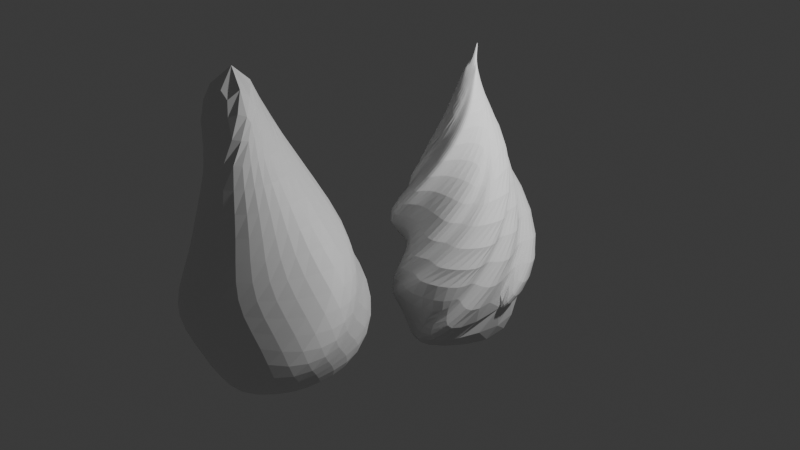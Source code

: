 # Source: Flamme3_1.blend  (saved by Blender 4.5.88; exported with 4.5.12 LTS)
import bpy
from mathutils import Matrix  # noqa: F401  (used for matrix-valued properties, if any)

bpy.ops.wm.read_factory_settings(use_empty=True)
scene = bpy.context.scene
scene.name = 'Scene'

# ---- collections
col_collection = bpy.data.collections.new('Collection'); scene.collection.children.link(col_collection)

# ---- materials (node trees are filled in below, after node groups)
mat_displacement = bpy.data.materials.new('Displacement')

# ---- material node trees
mat_displacement.use_nodes = True; mat_displacement.node_tree.nodes.clear()
_N = mat_displacement.node_tree.nodes; _L = mat_displacement.node_tree.links
n0 = _N.new('ShaderNodeBsdfPrincipled'); n0.name = 'Principled BSDF'; n0.location = (177, 301)
n1 = _N.new('ShaderNodeOutputMaterial'); n1.name = 'Material Output'; n1.location = (541, 214)
n2 = _N.new('ShaderNodeMapping'); n2.name = 'Mapping'; n2.location = (-488, 169)
n2.inputs[3].default_value = (0.2, 1.0, 0.1)
n3 = _N.new('ShaderNodeTexCoord'); n3.name = 'Texture Coordinate'; n3.location = (-726, 224)
n4 = _N.new('ShaderNodeTexVoronoi'); n4.name = 'Voronoi Texture'; n4.location = (-220, 37)
_L.new(n0.outputs[0], n1.inputs[0])
_L.new(n3.outputs[3], n2.inputs[0])
_L.new(n2.outputs[0], n4.inputs[0])
n1.is_active_output = True

# ---- world
world_world = bpy.data.worlds.new('World'); scene.world = world_world
world_world.use_nodes = True; world_world.node_tree.nodes.clear()
_N = world_world.node_tree.nodes; _L = world_world.node_tree.links
n0 = _N.new('ShaderNodeOutputWorld'); n0.name = 'World Output'; n0.location = (200, 100)
n1 = _N.new('ShaderNodeBackground'); n1.name = 'Background'; n1.location = (-200, 100)
n1.inputs[0].default_value = (0.05088, 0.05088, 0.05088, 1.0)
_L.new(n1.outputs[0], n0.inputs[0])
n0.is_active_output = True
world_world.color = (0.05088, 0.05088, 0.05088)
world_world.sun_shadow_jitter_overblur = 0.0

# ---- cameras
cam_camera = bpy.data.cameras.new('Camera')
cam_camera.clip_end = 100.0
cam_camera.ortho_scale = 7.314

# ---- lights
light_light = bpy.data.lights.new('Light', 'POINT')
light_light.energy = 1000.0
light_light.shadow_soft_size = 0.1

# ---- meshes
me_cube_001 = bpy.data.meshes.new('Cube.001')
me_cube_001.from_pydata([(-1.0, -1.0, -1.0), (-1.0, -1.0, 1.0), (-1.0, 1.0, -1.0), (-1.0, 1.0, 1.0), (1.0, -1.0, -1.0), (1.0, -1.0, 1.0), (1.0, 1.0, -1.0), (1.0, 1.0, 1.0), (0.3872, -1.0, 1.0), (-0.537, -1.0, 1.0), (-0.8417, -1.022, -0.2284), (0.7257, -0.9761, -0.2047), (1.0, 0.2158, 1.0), (1.0, -0.3398, 1.0), (1.0, -0.3162, 0.1284), (1.0, 0.1987, 0.1494), (-1.0, 0.1111, 1.0), (-1.0, 0.6821, 1.0), (-1.0, 0.6591, -0.3844), (-1.0, 0.09714, -0.3689), (-0.6152, 1.0, 1.0), (-0.2779, 1.0, 1.0), (-0.2792, 1.0, 0.6598), (-0.5894, 1.0, 0.6797), (0.3872, -1.452, 1.0), (-0.537, -1.444, 1.0), (-1.563, 0.1111, 1.0), (-1.563, 0.6821, 1.0), (-0.6152, 1.17, 1.0), (-0.2779, 1.17, 1.0), (-0.2792, 1.17, 0.6598), (-0.5894, 1.17, 0.6797), (1.441, 0.2158, 1.0), (1.441, -0.3398, 1.0), (-0.697, 0.4772, 2.586), (-0.697, 0.6904, 2.586), (-0.2128, 0.6904, 2.586), (0.6442, 0.6904, 2.586), (0.6442, -0.2081, 2.586), (0.6442, -0.6509, 2.586), (-0.3865, -0.6509, 2.586), (-0.697, -0.6509, 2.586), (0.2333, -0.6509, 2.586), (-1.04, 0.09422, 2.586), (-0.3906, 0.2662, 3.712), (0.6442, 0.1645, 2.586), (-0.697, 0.09422, 2.586), (-0.439, 0.8046, 2.586), (-0.2128, 0.8046, 2.586), (-0.439, 0.6904, 2.586), (0.9398, 0.1645, 2.586), (0.9398, -0.2081, 2.586), (0.2333, -0.939, 2.586), (-0.3865, -0.939, 2.586), (-0.2997, 0.1385, 4.553), (-0.9109, 0.4283, 2.473), (-0.00716, 0.3461, 3.712), (0.1556, 0.2672, 3.712), (-0.2608, -0.1397, 3.885), (0.2304, 0.00915, 3.712), (0.1044, -0.3092, 4.089), (-0.3014, -0.3128, 3.712), (-0.11, -0.04399, 4.559), (-0.09223, 0.1374, 4.559), (-0.5559, 0.08458, 3.712), (-0.2053, 0.1851, 4.559), (-0.483, -0.07434, 3.712), (-0.08568, 0.04274, 4.553), (-0.1685, 0.4171, 3.712), (-0.1811, -0.01982, 4.559), (-0.3311, 0.1189, 4.559), (-0.1121, 0.22, 4.559), (-0.2681, 0.02785, 4.559), (-0.4323, 0.1781, 3.659), (-0.128, 0.0007559, 4.674), (-0.2911, 0.09646, 4.674), (-0.1902, 0.08534, 5.072), (-0.1383, 0.1768, 4.676), (-0.2213, 0.09045, 4.893), (-0.1693, 0.05993, 4.964), (-0.1725, 0.1161, 4.893)], [], [(0, 1, 16, 19), (2, 23, 22, 6), (6, 7, 12, 15, 14, 13, 5, 4), (4, 11, 10, 0), (2, 6, 4, 0), (34, 55, 73, 44), (25, 10, 11, 24), (11, 8, 24), (11, 4, 5, 8), (23, 20, 28, 31), (9, 10, 25), (0, 10, 9, 1), (27, 18, 19, 26), (19, 16, 26), (17, 18, 27), (29, 30, 31, 28), (21, 22, 30, 29), (22, 23, 31, 30), (33, 14, 15, 32), (15, 12, 32), (13, 14, 33), (40, 53, 61), (32, 12, 45, 50), (29, 28, 47, 48), (21, 29, 48, 36), (26, 16, 46, 43), (5, 13, 38, 39), (9, 25, 53, 40), (25, 24, 52, 53), (3, 17, 34, 35), (12, 7, 37, 45), (1, 9, 40, 41), (20, 3, 35, 49), (28, 20, 49, 47), (8, 5, 39, 42), (33, 32, 50, 51), (7, 21, 36, 37), (24, 8, 42, 52), (45, 37, 57, 59), (13, 33, 51, 38), (16, 1, 41, 46), (35, 34, 44), (52, 42, 60), (36, 48, 68, 56), (55, 43, 64, 73), (49, 35, 44), (48, 47, 44, 68), (39, 38, 59, 60), (47, 49, 44), (51, 50, 59), (37, 36, 56, 57), (27, 55, 34, 17), (41, 40, 61), (27, 26, 43, 55), (38, 51, 59), (42, 39, 60), (43, 46, 66, 64), (50, 45, 59), (46, 41, 61, 66), (53, 52, 60, 61), (66, 61, 69, 72), (6, 22, 21, 7), (23, 2, 3, 20), (2, 18, 17, 3), (19, 18, 2, 0), (59, 57, 63, 67), (63, 71, 77), (73, 64, 70, 54), (57, 56, 71, 63), (61, 60, 62, 69), (56, 68, 65, 71), (68, 44, 54, 65), (60, 59, 67, 62), (64, 66, 72, 70), (44, 73, 54), (77, 75, 78, 80), (67, 63, 77, 74), (62, 67, 74), (69, 62, 74), (71, 65, 77), (65, 54, 75, 77), (70, 72, 75), (72, 69, 74, 75), (54, 70, 75), (78, 79, 76), (74, 77, 80, 79), (75, 74, 79, 78), (79, 80, 76), (80, 78, 76)])
_uv = me_cube_001.uv_layers.new(name='UVMap')
_uv.uv.foreach_set('vector', [0.375, 0.0, 0.625, 0.0, 0.625, 0.1389, 0.4539, 0.1371, 0.375, 0.25, 0.585, 0.3013, 0.5825, 0.3401, 0.375, 0.5, 0.375, 0.5, 0.625, 0.5, 0.625, 0.598, 0.4657, 0.6002, 0.4631, 0.6645, 0.625, 0.6675, 0.625, 0.75, 0.375, 0.75, 0.375, 0.75, 0.4724, 0.8174, 0.4763, 0.9393, 0.375, 1.0, 0.125, 0.5, 0.375, 0.5, 0.375, 0.75, 0.125, 0.75, 0.625, 0.2103, 0.0, 0.0, 0.0, 0.0, 0.625, 0.2103, 0.625, 0.9421, 0.4763, 0.9393, 0.4724, 0.8174, 0.625, 0.8266, 0.4724, 0.8174, 0.625, 0.8266, 0.625, 0.8266, 0.4724, 0.8174, 0.375, 0.75, 0.625, 0.75, 0.625, 0.8266, 0.585, 0.3013, 0.625, 0.2981, 0.625, 0.2981, 0.585, 0.3013, 0.625, 0.9421, 0.4763, 0.9393, 0.625, 0.9421, 0.375, 1.0, 0.4763, 0.9393, 0.625, 0.9421, 0.625, 1.0, 0.625, 0.2103, 0.4519, 0.2074, 0.4539, 0.1371, 0.625, 0.1389, 0.4539, 0.1371, 0.625, 0.1389, 0.625, 0.1389, 0.625, 0.2103, 0.4519, 0.2074, 0.625, 0.2103, 0.625, 0.3403, 0.5825, 0.3401, 0.585, 0.3013, 0.625, 0.2981, 0.625, 0.3403, 0.5825, 0.3401, 0.5825, 0.3401, 0.625, 0.3403, 0.5825, 0.3401, 0.585, 0.3013, 0.585, 0.3013, 0.5825, 0.3401, 0.625, 0.6675, 0.4631, 0.6645, 0.4657, 0.6002, 0.625, 0.598, 0.4657, 0.6002, 0.625, 0.598, 0.625, 0.598, 0.625, 0.6675, 0.4631, 0.6645, 0.625, 0.6675, 0.625, 0.9421, 0.625, 0.9421, 0.625, 0.9421, 0.625, 0.598, 0.625, 0.598, 0.625, 0.598, 0.625, 0.598, 0.625, 0.3403, 0.625, 0.2981, 0.625, 0.2981, 0.625, 0.3403, 0.625, 0.3403, 0.625, 0.3403, 0.625, 0.3403, 0.625, 0.3403, 0.625, 0.1389, 0.625, 0.1389, 0.625, 0.1389, 0.625, 0.1389, 0.625, 0.75, 0.625, 0.6675, 0.625, 0.6675, 0.625, 0.75, 0.625, 0.9421, 0.625, 0.9421, 0.625, 0.9421, 0.625, 0.9421, 0.625, 0.9421, 0.625, 0.8266, 0.625, 0.8266, 0.625, 0.9421, 0.625, 0.25, 0.625, 0.2103, 0.625, 0.2103, 0.625, 0.25, 0.625, 0.598, 0.625, 0.5, 0.625, 0.5, 0.625, 0.598, 0.625, 1.0, 0.625, 0.9421, 0.625, 0.9421, 0.625, 1.0, 0.625, 0.2981, 0.625, 0.25, 0.625, 0.25, 0.625, 0.2981, 0.625, 0.2981, 0.625, 0.2981, 0.625, 0.2981, 0.625, 0.2981, 0.625, 0.8266, 0.625, 0.75, 0.625, 0.75, 0.625, 0.8266, 0.625, 0.6675, 0.625, 0.598, 0.625, 0.598, 0.625, 0.6675, 0.625, 0.5, 0.625, 0.3403, 0.625, 0.3403, 0.625, 0.5, 0.625, 0.8266, 0.625, 0.8266, 0.625, 0.8266, 0.625, 0.8266, 0.625, 0.598, 0.625, 0.5, 0.625, 0.5, 0.625, 0.598, 0.625, 0.6675, 0.625, 0.6675, 0.625, 0.6675, 0.625, 0.6675, 0.625, 0.1389, 0.625, 0.0, 0.625, 0.0, 0.625, 0.1389, 0.625, 0.25, 0.625, 0.2103, 0.625, 0.25, 0.625, 0.8266, 0.625, 0.8266, 0.625, 0.8266, 0.625, 0.3403, 0.625, 0.3403, 0.625, 0.3403, 0.625, 0.3403, 0.0, 0.0, 0.625, 0.1389, 0.625, 0.1389, 0.0, 0.0, 0.625, 0.2981, 0.625, 0.25, 0.625, 0.2981, 0.625, 0.3403, 0.625, 0.2981, 0.625, 0.2981, 0.625, 0.3403, 0.625, 0.75, 0.625, 0.6675, 0.625, 0.6675, 0.625, 0.75, 0.625, 0.2981, 0.625, 0.2981, 0.625, 0.2981, 0.625, 0.6675, 0.625, 0.598, 0.625, 0.6675, 0.625, 0.5, 0.625, 0.3403, 0.625, 0.3403, 0.625, 0.5, 0.625, 0.2103, 0.0, 0.0, 0.625, 0.2103, 0.625, 0.2103, 0.625, 1.0, 0.625, 0.9421, 0.625, 1.0, 0.625, 0.2103, 0.625, 0.1389, 0.625, 0.1389, 0.0, 0.0, 0.625, 0.6675, 0.625, 0.6675, 0.625, 0.6675, 0.625, 0.8266, 0.625, 0.75, 0.625, 0.8266, 0.625, 0.1389, 0.625, 0.1389, 0.625, 0.1389, 0.625, 0.1389, 0.625, 0.598, 0.625, 0.598, 0.625, 0.598, 0.625, 0.1389, 0.625, 0.0, 0.625, 0.0, 0.625, 0.1389, 0.625, 0.9421, 0.625, 0.8266, 0.625, 0.8266, 0.625, 0.9421, 0.625, 0.1389, 0.625, 0.0, 0.625, 0.0, 0.625, 0.1389, 0.375, 0.5, 0.5825, 0.3401, 0.625, 0.3403, 0.625, 0.5, 0.585, 0.3013, 0.375, 0.25, 0.625, 0.25, 0.625, 0.2981, 0.375, 0.25, 0.4519, 0.2074, 0.625, 0.2103, 0.625, 0.25, 0.4539, 0.1371, 0.4519, 0.2074, 0.375, 0.25, 0.375, 0.0, 0.625, 0.598, 0.625, 0.5, 0.625, 0.5, 0.625, 0.598, 0.625, 0.5, 0.625, 0.3403, 0.625, 0.5, 0.0, 0.0, 0.625, 0.1389, 0.625, 0.1389, 0.0, 0.0, 0.625, 0.5, 0.625, 0.3403, 0.625, 0.3403, 0.625, 0.5, 0.625, 0.9421, 0.625, 0.8266, 0.625, 0.8266, 0.625, 0.9421, 0.625, 0.3403, 0.625, 0.3403, 0.625, 0.3403, 0.625, 0.3403, 0.625, 0.3403, 0.625, 0.2981, 0.625, 0.2981, 0.625, 0.3403, 0.625, 0.75, 0.625, 0.6675, 0.625, 0.6675, 0.625, 0.75, 0.625, 0.1389, 0.625, 0.1389, 0.625, 0.1389, 0.625, 0.1389, 0.625, 0.2103, 0.0, 0.0, 0.625, 0.2103, 0.625, 0.3403, 0.625, 0.2981, 0.625, 0.2981, 0.625, 0.3403, 0.625, 0.598, 0.625, 0.5, 0.625, 0.5, 0.625, 0.598, 0.625, 0.75, 0.625, 0.6675, 0.625, 0.75, 0.625, 0.9421, 0.625, 0.8266, 0.625, 0.9421, 0.625, 0.3403, 0.625, 0.3403, 0.625, 0.3403, 0.625, 0.3403, 0.625, 0.2981, 0.625, 0.2981, 0.625, 0.3403, 0.625, 0.1389, 0.625, 0.1389, 0.625, 0.1389, 0.625, 0.1389, 0.625, 0.0, 0.625, 0.0, 0.625, 0.1389, 0.0, 0.0, 0.625, 0.1389, 0.0, 0.0, 0.625, 0.1389, 0.625, 0.0, 0.625, 0.1389, 0.625, 0.598, 0.625, 0.5, 0.625, 0.5, 0.625, 0.598, 0.625, 0.1389, 0.625, 0.0, 0.625, 0.0, 0.625, 0.1389, 0.625, 0.598, 0.625, 0.5, 0.625, 0.598, 0.625, 0.3403, 0.625, 0.2981, 0.625, 0.3403])
me_cube_001.update()
me_plane = bpy.data.meshes.new('Plane')
me_plane.from_pydata([(0.1385, 1.162, 2.308), (1.187, 0.7874, 2.308), (-0.5824, 0.6024, 3.725e-09), (0.1438, 0.9655, 3.725e-09), (1.184, -0.6561, 2.308), (-0.7489, 0.7185, 2.308), (-0.9554, -0.2836, 2.308), (-0.4801, -1.152, 0.7718), (1.11, -1.475, 0.7718), (1.547, -0.2667, 0.7718), (1.59, 1.067, 0.7718), (0.127, 1.59, 0.7718), (-1.111, 0.9708, 0.7718), (-1.399, -0.4267, 0.7718), (-0.0057, -0.1797, 3.874), (-0.1793, 0.143, 3.874), (0.3331, -0.4761, 3.874), (0.7519, 0.4849, 3.874), (0.5306, 0.005004, 3.874), (-0.3573, 0.4454, 3.874), (0.2537, 0.4829, 3.874), (1.002, 0.6588, 3.725e-09), (0.9771, -0.1238, 3.725e-09), (0.6393, -0.9964, 2.308), (-0.2968, -0.8038, 2.308), (-1.399, -0.4267, 1.405), (-1.111, 0.9708, 1.405), (0.127, 1.59, 1.405), (1.59, 1.067, 1.405), (1.42, -0.7733, 1.405), (1.035, -1.449, 1.405), (-0.4801, -1.152, 1.405), (-0.7514, -0.2177, 3.725e-09), (0.598, -0.6876, 3.725e-09), (-0.2124, -0.6434, 3.725e-09), (0.1896, 0.1293, 5.94)], [], [(28, 29, 4, 1), (13, 12, 26, 25), (26, 27, 0, 5), (7, 8, 33, 34), (7, 13, 25, 31), (11, 10, 28, 27), (8, 9, 22, 33), (9, 10, 21, 22), (6, 5, 19, 15), (27, 28, 1, 0), (16, 14, 35), (0, 1, 17, 20), (5, 0, 20, 19), (31, 25, 6, 24), (11, 12, 2, 3), (9, 8, 30, 29), (10, 11, 3, 21), (25, 26, 5, 6), (10, 9, 29, 28), (13, 7, 34, 32), (33, 22, 21, 3, 2, 32, 34), (23, 24, 14, 16), (12, 13, 32, 2), (29, 30, 23, 4), (12, 11, 27, 26), (30, 31, 24, 23), (8, 7, 31, 30), (1, 4, 18, 17), (4, 23, 16, 18), (24, 6, 15, 14), (20, 17, 35), (19, 20, 35), (18, 16, 35), (14, 15, 35), (17, 18, 35), (15, 19, 35)])
_uv = me_plane.uv_layers.new(name='UVMap')
_uv.uv.foreach_set('vector', [0.0, 0.0, 0.0, 0.0, 0.0, 0.0, 0.0, 0.0, 0.0, 0.0, 0.0, 0.0, 0.0, 0.0, 0.0, 0.0, 0.0, 0.0, 0.0, 0.0, 0.0, 0.0, 0.0, 0.0, 0.0, 0.0, 0.0, 0.0, 0.0, 0.0, 0.0, 0.0, 0.0, 0.0, 0.0, 0.0, 0.0, 0.0, 0.0, 0.0, 0.0, 0.0, 0.0, 0.0, 0.0, 0.0, 0.0, 0.0, 0.0, 0.0, 0.0, 0.0, 0.0, 0.0, 0.0, 0.0, 0.0, 0.0, 0.0, 0.0, 0.0, 0.0, 0.0, 0.0, 0.0, 0.0, 0.0, 0.0, 0.0, 0.0, 0.0, 0.0, 0.0, 0.0, 0.0, 0.0, 0.0, 0.0, 0.0, 0.0, 0.0, 0.0, 0.0, 0.0, 0.0, 0.0, 0.0, 0.0, 0.0, 0.0, 0.0, 0.0, 0.0, 0.0, 0.0, 0.0, 0.0, 0.0, 0.0, 0.0, 0.0, 0.0, 0.0, 0.0, 0.0, 0.0, 0.0, 0.0, 0.0, 0.0, 0.0, 0.0, 0.0, 0.0, 0.0, 0.0, 0.0, 0.0, 0.0, 0.0, 0.0, 0.0, 0.0, 0.0, 0.0, 0.0, 0.0, 0.0, 0.0, 0.0, 0.0, 0.0, 0.0, 0.0, 0.0, 0.0, 0.0, 0.0, 0.0, 0.0, 0.0, 0.0, 0.0, 0.0, 0.0, 0.0, 0.0, 0.0, 0.0, 0.0, 0.0, 0.0, 0.0, 0.0, 0.0, 0.0, 0.0, 0.0, 0.0, 0.0, 0.0, 0.0, 0.0, 0.0, 0.0, 0.0, 0.0, 0.0, 0.0, 0.0, 0.0, 0.0, 0.0, 0.0, 0.0, 0.0, 0.0, 0.0, 0.0, 0.0, 0.0, 0.0, 0.0, 0.0, 0.0, 0.0, 0.0, 0.0, 0.0, 0.0, 0.0, 0.0, 0.0, 0.0, 0.0, 0.0, 0.0, 0.0, 0.0, 0.0, 0.0, 0.0, 0.0, 0.0, 0.0, 0.0, 0.0, 0.0, 0.0, 0.0, 0.0, 0.0, 0.0, 0.0, 0.0, 0.0, 0.0, 0.0, 0.0, 0.0, 0.0, 0.0, 0.0, 0.0, 0.0, 0.0, 0.0, 0.0, 0.0, 0.0, 0.0, 0.0, 0.0, 0.0, 0.0, 0.0, 0.0, 0.0, 0.0, 0.0, 0.0, 0.0, 0.0, 0.0, 0.0, 0.0, 0.0, 0.0, 0.0, 0.0, 0.0, 0.0, 0.0, 0.0, 0.0, 0.0, 0.0, 0.0, 0.0, 0.0, 0.0, 0.0, 0.0, 0.0, 0.0, 0.0, 0.0, 0.0, 0.0, 0.0, 0.0, 0.0, 0.0, 0.0, 0.0, 0.0, 0.0, 0.0, 0.0, 0.0])
me_plane.materials.append(mat_displacement)
me_plane.update()

# ---- objects
ob_light = bpy.data.objects.new('Light', light_light)
ob_camera = bpy.data.objects.new('Camera', cam_camera)
ob_flamemain = bpy.data.objects.new('FlameMain', me_cube_001)
ob_plane = bpy.data.objects.new('Plane', me_plane)

# ---- transforms, parenting, visibility, modifiers, constraints
ob_light.location = (4.076, 1.005, 5.904)
ob_light.rotation_euler = (0.6503, 0.05522, 1.866)
ob_light.lock_rotations_4d = False
ob_light.empty_display_type = 'ARROWS'
ob_light.color = (0.0, 0.0, 0.0, 0.0)
ob_light.lineart.crease_threshold = 0.0
ob_camera.location = (14.08, -8.66, 11.54)
ob_camera.rotation_euler = (1.026, -5.123e-07, 1.087)
ob_camera.lock_rotations_4d = False
ob_camera.empty_display_type = 'ARROWS'
ob_camera.color = (0.0, 0.0, 0.0, 0.0)
ob_camera.display_type = 'WIRE'
ob_camera.lineart.crease_threshold = 0.0
ob_flamemain.location = (0.0, 0.0, 0.0)
_m = ob_flamemain.modifiers.new('Subdivision', 'SUBSURF')
_m.levels = 2
_m = ob_flamemain.modifiers.new('SimpleDeform', 'SIMPLE_DEFORM')
_m.deform_axis = 'Z'
_m.factor = 4.152
_m.angle = 4.152
ob_plane.location = (0.0, -3.734, 0.0)
_m = ob_plane.modifiers.new('Subdivision', 'SUBSURF')
_m.levels = 2
_m = ob_plane.modifiers.new('Displace', 'DISPLACE')
_m.mid_level = 0.147
_m.strength = -0.2
_m.texture_coords = 'OBJECT'
_m = ob_plane.modifiers.new('SimpleDeform', 'SIMPLE_DEFORM')
_m.deform_axis = 'Z'
_m.factor = 4.136
_m.angle = 4.136

# ---- collection membership
col_collection.objects.link(ob_light)
col_collection.objects.link(ob_camera)
col_collection.objects.link(ob_flamemain)
col_collection.objects.link(ob_plane)

# ---- scene / render settings (as saved in the file)
scene.camera = ob_camera
scene.frame_start = 1; scene.frame_end = 250; scene.frame_set(1)
scene.render.engine = 'BLENDER_EEVEE_NEXT'
bpy.context.view_layer.update()
